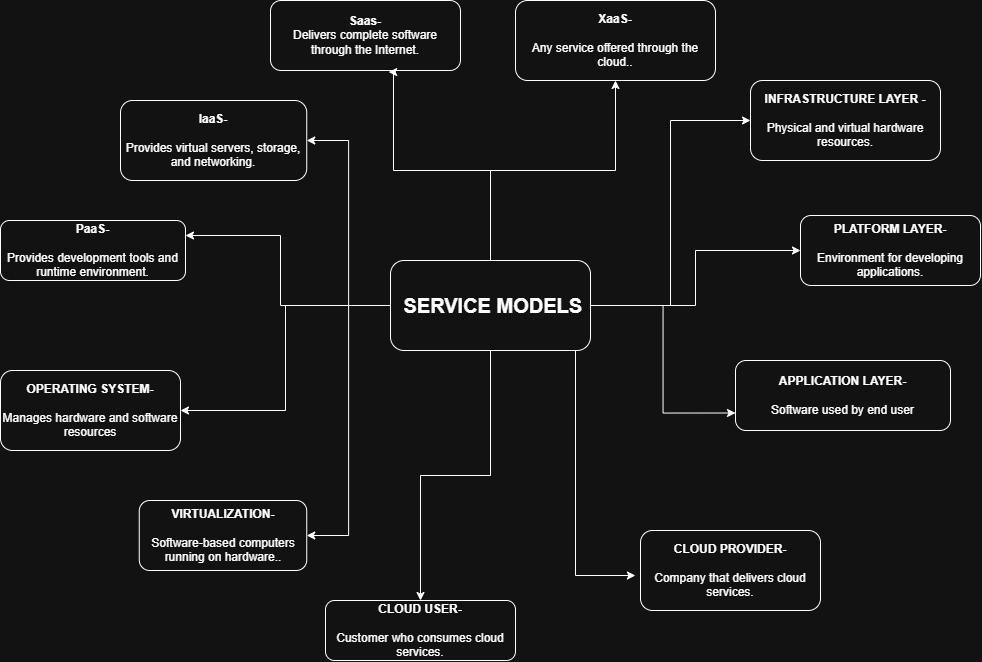

The diagram above was exported from draw.io. Its source (the exported page's mxGraphModel, read from the mxfile embedded in the PNG):
<mxGraphModel dx="1144" dy="676" grid="1" gridSize="10" guides="1" tooltips="1" connect="1" arrows="1" fold="1" page="1" pageScale="1" pageWidth="850" pageHeight="1100" math="0" shadow="0">
  <root>
    <mxCell id="0" />
    <mxCell id="1" parent="0" />
    <mxCell id="23k7WfiPt46Rgw2W68Y8-1" edge="1" parent="1" source="23k7WfiPt46Rgw2W68Y8-10" style="edgeStyle=orthogonalEdgeStyle;rounded=0;orthogonalLoop=1;jettySize=auto;html=1;entryX=1;entryY=0.25;entryDx=0;entryDy=0;" target="23k7WfiPt46Rgw2W68Y8-16">
      <mxGeometry relative="1" as="geometry">
        <Array as="points">
          <mxPoint x="420" y="685" />
          <mxPoint x="420" y="615" />
        </Array>
      </mxGeometry>
    </mxCell>
    <mxCell id="23k7WfiPt46Rgw2W68Y8-2" edge="1" parent="1" source="23k7WfiPt46Rgw2W68Y8-10" style="edgeStyle=orthogonalEdgeStyle;rounded=0;orthogonalLoop=1;jettySize=auto;html=1;entryX=1;entryY=0.5;entryDx=0;entryDy=0;" target="23k7WfiPt46Rgw2W68Y8-22">
      <mxGeometry relative="1" as="geometry" />
    </mxCell>
    <mxCell id="23k7WfiPt46Rgw2W68Y8-3" edge="1" parent="1" source="23k7WfiPt46Rgw2W68Y8-10" style="edgeStyle=orthogonalEdgeStyle;rounded=0;orthogonalLoop=1;jettySize=auto;html=1;entryX=1;entryY=0.5;entryDx=0;entryDy=0;" target="23k7WfiPt46Rgw2W68Y8-17">
      <mxGeometry relative="1" as="geometry" />
    </mxCell>
    <mxCell id="23k7WfiPt46Rgw2W68Y8-4" edge="1" parent="1" source="23k7WfiPt46Rgw2W68Y8-10" style="edgeStyle=orthogonalEdgeStyle;rounded=0;orthogonalLoop=1;jettySize=auto;html=1;entryX=1;entryY=0.5;entryDx=0;entryDy=0;" target="23k7WfiPt46Rgw2W68Y8-12">
      <mxGeometry relative="1" as="geometry" />
    </mxCell>
    <mxCell id="23k7WfiPt46Rgw2W68Y8-5" edge="1" parent="1" source="23k7WfiPt46Rgw2W68Y8-10" style="edgeStyle=orthogonalEdgeStyle;rounded=0;orthogonalLoop=1;jettySize=auto;html=1;entryX=0.5;entryY=1;entryDx=0;entryDy=0;" target="23k7WfiPt46Rgw2W68Y8-13">
      <mxGeometry relative="1" as="geometry" />
    </mxCell>
    <mxCell id="23k7WfiPt46Rgw2W68Y8-6" edge="1" parent="1" source="23k7WfiPt46Rgw2W68Y8-10" style="edgeStyle=orthogonalEdgeStyle;rounded=0;orthogonalLoop=1;jettySize=auto;html=1;" target="23k7WfiPt46Rgw2W68Y8-15">
      <mxGeometry relative="1" as="geometry" />
    </mxCell>
    <mxCell id="23k7WfiPt46Rgw2W68Y8-7" edge="1" parent="1" source="23k7WfiPt46Rgw2W68Y8-10" style="edgeStyle=orthogonalEdgeStyle;rounded=0;orthogonalLoop=1;jettySize=auto;html=1;entryX=0;entryY=0.75;entryDx=0;entryDy=0;" target="23k7WfiPt46Rgw2W68Y8-14">
      <mxGeometry relative="1" as="geometry" />
    </mxCell>
    <mxCell id="23k7WfiPt46Rgw2W68Y8-8" edge="1" parent="1" style="edgeStyle=orthogonalEdgeStyle;rounded=0;orthogonalLoop=1;jettySize=auto;html=1;entryX=0;entryY=0.75;entryDx=0;entryDy=0;">
      <mxGeometry relative="1" as="geometry">
        <Array as="points">
          <mxPoint x="714.9100000000001" y="955" />
        </Array>
        <mxPoint x="715.0009090909091" y="690" as="sourcePoint" />
        <mxPoint x="774.91" y="955" as="targetPoint" />
      </mxGeometry>
    </mxCell>
    <mxCell id="23k7WfiPt46Rgw2W68Y8-9" edge="1" parent="1" source="23k7WfiPt46Rgw2W68Y8-10" style="edgeStyle=orthogonalEdgeStyle;rounded=0;orthogonalLoop=1;jettySize=auto;html=1;entryX=0;entryY=0.5;entryDx=0;entryDy=0;" target="23k7WfiPt46Rgw2W68Y8-20">
      <mxGeometry relative="1" as="geometry">
        <Array as="points">
          <mxPoint x="810" y="685" />
          <mxPoint x="810" y="500" />
        </Array>
      </mxGeometry>
    </mxCell>
    <mxCell id="23k7WfiPt46Rgw2W68Y8-25" edge="1" parent="1" source="23k7WfiPt46Rgw2W68Y8-10" style="edgeStyle=orthogonalEdgeStyle;rounded=0;orthogonalLoop=1;jettySize=auto;html=1;entryX=0.5;entryY=0;entryDx=0;entryDy=0;" target="23k7WfiPt46Rgw2W68Y8-19">
      <mxGeometry relative="1" as="geometry" />
    </mxCell>
    <mxCell id="23k7WfiPt46Rgw2W68Y8-10" parent="1" style="rounded=1;whiteSpace=wrap;html=1;" value="&lt;font style=&quot;font-size: 20px;&quot;&gt;&lt;b style=&quot;&quot;&gt;&amp;nbsp;SERVICE MODELS&lt;/b&gt;&lt;/font&gt;" vertex="1">
      <mxGeometry height="90" width="200" x="530" y="640" as="geometry" />
    </mxCell>
    <mxCell id="23k7WfiPt46Rgw2W68Y8-11" parent="1" style="rounded=1;whiteSpace=wrap;html=1;" value="&lt;div&gt;&lt;b&gt;Saas-&lt;br&gt;&lt;/b&gt;&lt;div&gt;Delivers complete software through the Internet.&lt;/div&gt;&lt;/div&gt;" vertex="1">
      <mxGeometry height="70" width="190" x="410" y="380" as="geometry" />
    </mxCell>
    <mxCell id="23k7WfiPt46Rgw2W68Y8-12" parent="1" style="rounded=1;whiteSpace=wrap;html=1;" value="&lt;div&gt;&lt;b&gt;IaaS-&lt;/b&gt;&lt;/div&gt;&lt;div&gt;&lt;b&gt;&lt;br&gt;&lt;/b&gt;&lt;/div&gt;&lt;div&gt;Provides virtual servers, storage, and networking.&lt;/div&gt;" vertex="1">
      <mxGeometry height="80" width="186.25" x="260" y="480" as="geometry" />
    </mxCell>
    <mxCell id="23k7WfiPt46Rgw2W68Y8-13" parent="1" style="rounded=1;whiteSpace=wrap;html=1;" value="&lt;b&gt;XaaS-&lt;/b&gt;&lt;div&gt;&lt;b&gt;&lt;br&gt;&lt;/b&gt;&lt;div&gt;Any service offered through the cloud..&lt;/div&gt;&lt;/div&gt;" vertex="1">
      <mxGeometry height="80" width="200" x="655" y="380" as="geometry" />
    </mxCell>
    <mxCell id="23k7WfiPt46Rgw2W68Y8-14" parent="1" style="rounded=1;whiteSpace=wrap;html=1;" value="&lt;b&gt;APPLICATION LAYER-&lt;/b&gt;&lt;div&gt;&lt;b&gt;&lt;br&gt;&lt;/b&gt;&lt;/div&gt;&lt;div&gt;Software used by end user&lt;/div&gt;" vertex="1">
      <mxGeometry height="70" width="215" x="875" y="740" as="geometry" />
    </mxCell>
    <mxCell id="23k7WfiPt46Rgw2W68Y8-15" parent="1" style="rounded=1;whiteSpace=wrap;html=1;" value="&lt;b&gt;PLATFORM LAYER-&lt;/b&gt;&lt;div&gt;&lt;b&gt;&lt;br&gt;&lt;/b&gt;&lt;/div&gt;&lt;div&gt;Environment for developing applications.&lt;/div&gt;" vertex="1">
      <mxGeometry height="70" width="180" x="940" y="595" as="geometry" />
    </mxCell>
    <mxCell id="23k7WfiPt46Rgw2W68Y8-16" parent="1" style="rounded=1;whiteSpace=wrap;html=1;" value="&lt;b&gt;PaaS-&lt;/b&gt;&lt;div&gt;&lt;br&gt;&lt;/div&gt;&lt;div&gt;Provides development tools and runtime environment.&lt;/div&gt;" vertex="1">
      <mxGeometry height="60" width="185" x="140" y="600" as="geometry" />
    </mxCell>
    <mxCell id="23k7WfiPt46Rgw2W68Y8-17" parent="1" style="rounded=1;whiteSpace=wrap;html=1;" value="&lt;b&gt;VIRTUALIZATION-&lt;/b&gt;&lt;div&gt;&lt;b&gt;&lt;br&gt;&lt;/b&gt;&lt;/div&gt;&lt;div&gt;Software-based computers running on hardware..&lt;b&gt;&lt;/b&gt;&lt;/div&gt;" vertex="1">
      <mxGeometry height="70" width="167.5" x="278.75" y="880" as="geometry" />
    </mxCell>
    <mxCell id="23k7WfiPt46Rgw2W68Y8-19" parent="1" style="rounded=1;whiteSpace=wrap;html=1;" value="&lt;b&gt;CLOUD USER-&lt;/b&gt;&lt;div&gt;&lt;b&gt;&lt;br&gt;&lt;/b&gt;&lt;/div&gt;&lt;div&gt;Customer who consumes cloud services.&lt;b&gt;&lt;/b&gt;&lt;/div&gt;" vertex="1">
      <mxGeometry height="60" width="190" x="465" y="980" as="geometry" />
    </mxCell>
    <mxCell id="23k7WfiPt46Rgw2W68Y8-20" parent="1" style="rounded=1;whiteSpace=wrap;html=1;" value="&lt;b&gt;INFRASTRUCTURE LAYER -&lt;/b&gt;&lt;div&gt;&lt;b&gt;&lt;br&gt;&lt;/b&gt;&lt;/div&gt;&lt;div&gt;Physical and virtual hardware resources.&lt;/div&gt;" vertex="1">
      <mxGeometry height="80" width="190" x="890" y="460" as="geometry" />
    </mxCell>
    <mxCell id="23k7WfiPt46Rgw2W68Y8-21" parent="1" style="rounded=1;whiteSpace=wrap;html=1;" value="&lt;b&gt;CLOUD PROVIDER&lt;/b&gt;&lt;b style=&quot;background-color: transparent; color: light-dark(rgb(0, 0, 0), rgb(255, 255, 255));&quot;&gt;-&lt;/b&gt;&lt;div&gt;&lt;div&gt;&lt;b&gt;&lt;br&gt;&lt;/b&gt;&lt;/div&gt;&lt;div&gt;Company that delivers cloud services.&lt;b&gt;&lt;/b&gt;&lt;/div&gt;&lt;/div&gt;" vertex="1">
      <mxGeometry height="80" width="180" x="780" y="910" as="geometry" />
    </mxCell>
    <mxCell id="23k7WfiPt46Rgw2W68Y8-22" parent="1" style="rounded=1;whiteSpace=wrap;html=1;" value="&lt;b&gt;OPERATING SYSTEM-&lt;/b&gt;&lt;div&gt;&lt;b&gt;&lt;br&gt;&lt;/b&gt;&lt;/div&gt;&lt;div&gt;Manages hardware and software resources&lt;b&gt;&lt;/b&gt;&lt;/div&gt;" vertex="1">
      <mxGeometry height="80" width="180" x="140" y="750" as="geometry" />
    </mxCell>
    <mxCell id="23k7WfiPt46Rgw2W68Y8-23" edge="1" parent="1" source="23k7WfiPt46Rgw2W68Y8-10" style="edgeStyle=orthogonalEdgeStyle;rounded=0;orthogonalLoop=1;jettySize=auto;html=1;entryX=0.622;entryY=1.022;entryDx=0;entryDy=0;entryPerimeter=0;" target="23k7WfiPt46Rgw2W68Y8-11">
      <mxGeometry relative="1" as="geometry">
        <Array as="points">
          <mxPoint x="630" y="550" />
          <mxPoint x="533" y="550" />
          <mxPoint x="533" y="452" />
        </Array>
      </mxGeometry>
    </mxCell>
    <mxCell id="23k7WfiPt46Rgw2W68Y8-24" edge="1" parent="1" source="23k7WfiPt46Rgw2W68Y8-11" style="edgeStyle=orthogonalEdgeStyle;rounded=0;orthogonalLoop=1;jettySize=auto;html=1;innerLoopWaypoints=1;exitX=0.5;exitY=1;exitDx=0;exitDy=0;" target="23k7WfiPt46Rgw2W68Y8-11">
      <mxGeometry relative="1" as="geometry" />
    </mxCell>
  </root>
</mxGraphModel>